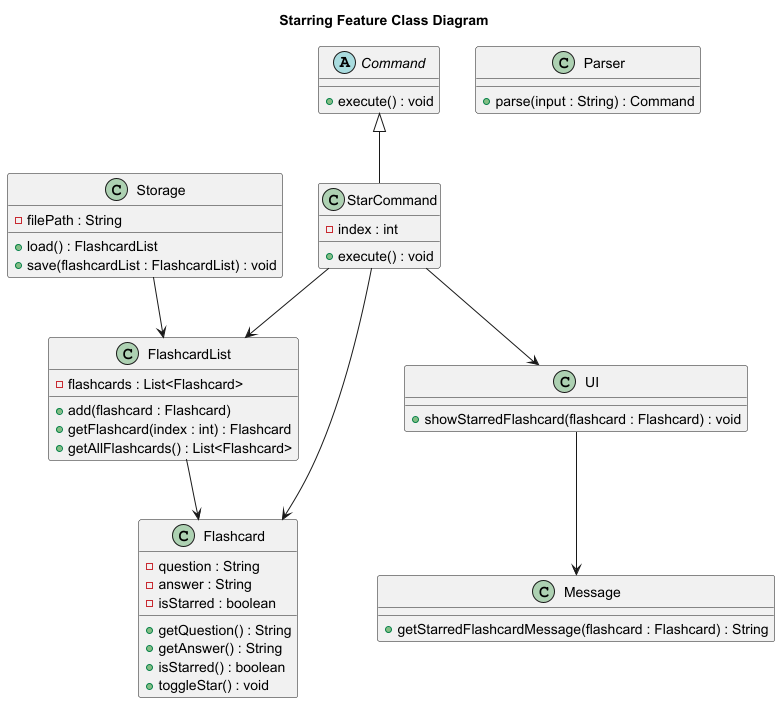

The diagram above was rendered by PlantUML. Its source (embedded in the PNG):
@startuml
title Starring Feature Class Diagram

class Flashcard {
    - question : String
    - answer : String
    - isStarred : boolean
    + getQuestion() : String
    + getAnswer() : String
    + isStarred() : boolean
    + toggleStar() : void
}

class FlashcardList {
    - flashcards : List<Flashcard>
    + add(flashcard : Flashcard)
    + getFlashcard(index : int) : Flashcard
    + getAllFlashcards() : List<Flashcard>
}

class Storage {
    - filePath : String
    + load() : FlashcardList
    + save(flashcardList : FlashcardList) : void
}

class Parser {
    + parse(input : String) : Command
}

abstract class Command {
    + execute() : void
}

class StarCommand {
    - index : int
    + execute() : void
}

class UI {
    + showStarredFlashcard(flashcard : Flashcard) : void
}

class Message {
    + getStarredFlashcardMessage(flashcard : Flashcard) : String
}

Command <|-- StarCommand
StarCommand --> FlashcardList
StarCommand --> Flashcard
StarCommand --> UI
UI --> Message
Storage --> FlashcardList
FlashcardList --> Flashcard
@enduml